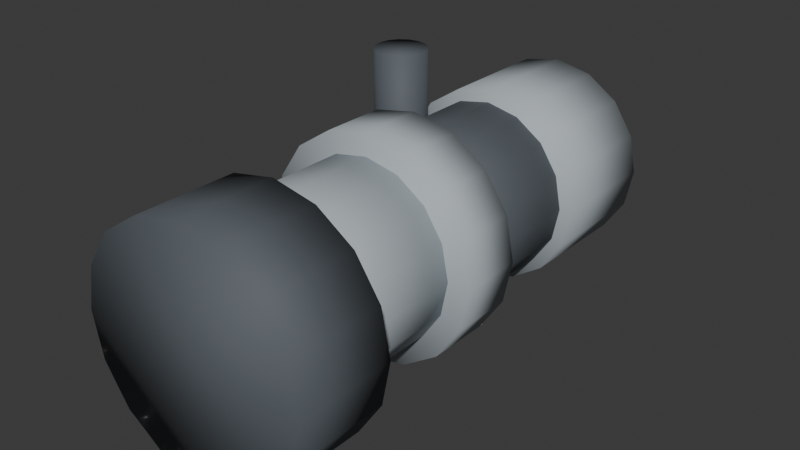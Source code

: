 # Source: Nozzle.blend  (saved by Blender 5.1.30; exported with 4.5.12 LTS)
import bpy
from mathutils import Matrix  # noqa: F401  (used for matrix-valued properties, if any)

bpy.ops.wm.read_factory_settings(use_empty=True)
scene = bpy.context.scene
scene.name = 'Scene'

# ---- collections
col_collection = bpy.data.collections.new('Collection'); scene.collection.children.link(col_collection)

# ---- materials (node trees are filled in below, after node groups)
mat_fr_metal = bpy.data.materials.new('FR_Metal')
mat_fr_metal.diffuse_color = (0.43, 0.48, 0.51, 1.0)
mat_fr_charcoal = bpy.data.materials.new('FR_Charcoal')
mat_fr_charcoal.diffuse_color = (0.09, 0.105, 0.12, 1.0)

# ---- material node trees
mat_fr_metal.use_nodes = True; mat_fr_metal.node_tree.nodes.clear()
_N = mat_fr_metal.node_tree.nodes; _L = mat_fr_metal.node_tree.links
n0 = _N.new('ShaderNodeBsdfPrincipled'); n0.name = '原則化 BSDF'; n0.location = (-200, 100)
n0.inputs[0].default_value = (0.43, 0.48, 0.51, 1.0)
n0.inputs[1].default_value = 0.05
n0.inputs[2].default_value = 0.72
n1 = _N.new('ShaderNodeOutputMaterial'); n1.name = '材質輸出'; n1.location = (200, 100)
_L.new(n0.outputs[0], n1.inputs[0])
n1.is_active_output = True
mat_fr_charcoal.use_nodes = True; mat_fr_charcoal.node_tree.nodes.clear()
_N = mat_fr_charcoal.node_tree.nodes; _L = mat_fr_charcoal.node_tree.links
n0 = _N.new('ShaderNodeBsdfPrincipled'); n0.name = '原則化 BSDF'; n0.location = (-200, 100)
n0.inputs[0].default_value = (0.09, 0.105, 0.12, 1.0)
n0.inputs[2].default_value = 0.72
n1 = _N.new('ShaderNodeOutputMaterial'); n1.name = '材質輸出'; n1.location = (200, 100)
_L.new(n0.outputs[0], n1.inputs[0])
n1.is_active_output = True

# ---- world
world_world = bpy.data.worlds.new('World'); scene.world = world_world
world_world.use_nodes = True; world_world.node_tree.nodes.clear()
_N = world_world.node_tree.nodes; _L = world_world.node_tree.links
n0 = _N.new('ShaderNodeOutputWorld'); n0.name = 'World Output'; n0.location = (200, 100)
n1 = _N.new('ShaderNodeBackground'); n1.name = 'Background'; n1.location = (-200, 100)
n1.inputs[0].default_value = (0.05088, 0.05088, 0.05088, 1.0)
_L.new(n1.outputs[0], n0.inputs[0])
n0.is_active_output = True
world_world.color = (0.05088, 0.05088, 0.05088)
world_world.sun_shadow_jitter_overblur = 0.0

# ---- meshes
me_003 = bpy.data.meshes.new('圓柱體.003')
me_003.from_pydata([(0.0, 0.069, -0.0425), (0.0, 0.069, 0.0425), (0.02641, 0.06375, -0.0425), (0.02641, 0.06375, 0.0425), (0.04879, 0.04879, -0.0425), (0.04879, 0.04879, 0.0425), (0.06375, 0.02641, -0.0425), (0.06375, 0.02641, 0.0425), (0.069, 0.0, -0.0425), (0.069, 0.0, 0.0425), (0.06375, -0.02641, -0.0425), (0.06375, -0.02641, 0.0425), (0.04879, -0.04879, -0.0425), (0.04879, -0.04879, 0.0425), (0.02641, -0.06375, -0.0425), (0.02641, -0.06375, 0.0425), (0.0, -0.069, -0.0425), (0.0, -0.069, 0.0425), (-0.02641, -0.06375, -0.0425), (-0.02641, -0.06375, 0.0425), (-0.04879, -0.04879, -0.0425), (-0.04879, -0.04879, 0.0425), (-0.06375, -0.02641, -0.0425), (-0.06375, -0.02641, 0.0425), (-0.069, 0.0, -0.0425), (-0.069, 0.0, 0.0425), (-0.06375, 0.02641, -0.0425), (-0.06375, 0.02641, 0.0425), (-0.04879, 0.04879, -0.0425), (-0.04879, 0.04879, 0.0425), (-0.02641, 0.06375, -0.0425), (-0.02641, 0.06375, 0.0425)], [], [(0, 1, 3, 2), (2, 3, 5, 4), (4, 5, 7, 6), (6, 7, 9, 8), (8, 9, 11, 10), (10, 11, 13, 12), (12, 13, 15, 14), (14, 15, 17, 16), (16, 17, 19, 18), (18, 19, 21, 20), (20, 21, 23, 22), (22, 23, 25, 24), (24, 25, 27, 26), (26, 27, 29, 28), (3, 1, 31, 29, 27, 25, 23, 21, 19, 17, 15, 13, 11, 9, 7, 5), (28, 29, 31, 30), (30, 31, 1, 0), (0, 2, 4, 6, 8, 10, 12, 14, 16, 18, 20, 22, 24, 26, 28, 30)])
me_003.polygons.foreach_set('use_smooth', [True] * 18)
_uv = me_003.uv_layers.new(name='UV貼圖')
_uv.uv.foreach_set('vector', [1.0, 0.5, 1.0, 1.0, 0.9375, 1.0, 0.9375, 0.5, 0.9375, 0.5, 0.9375, 1.0, 0.875, 1.0, 0.875, 0.5, 0.875, 0.5, 0.875, 1.0, 0.8125, 1.0, 0.8125, 0.5, 0.8125, 0.5, 0.8125, 1.0, 0.75, 1.0, 0.75, 0.5, 0.75, 0.5, 0.75, 1.0, 0.6875, 1.0, 0.6875, 0.5, 0.6875, 0.5, 0.6875, 1.0, 0.625, 1.0, 0.625, 0.5, 0.625, 0.5, 0.625, 1.0, 0.5625, 1.0, 0.5625, 0.5, 0.5625, 0.5, 0.5625, 1.0, 0.5, 1.0, 0.5, 0.5, 0.5, 0.5, 0.5, 1.0, 0.4375, 1.0, 0.4375, 0.5, 0.4375, 0.5, 0.4375, 1.0, 0.375, 1.0, 0.375, 0.5, 0.375, 0.5, 0.375, 1.0, 0.3125, 1.0, 0.3125, 0.5, 0.3125, 0.5, 0.3125, 1.0, 0.25, 1.0, 0.25, 0.5, 0.25, 0.5, 0.25, 1.0, 0.1875, 1.0, 0.1875, 0.5, 0.1875, 0.5, 0.1875, 1.0, 0.125, 1.0, 0.125, 0.5, 0.3418, 0.4717, 0.25, 0.49, 0.1582, 0.4717, 0.08029, 0.4197, 0.02827, 0.3418, 0.01, 0.25, 0.02827, 0.1582, 0.08029, 0.08029, 0.1582, 0.02827, 0.25, 0.01, 0.3418, 0.02827, 0.4197, 0.08029, 0.4717, 0.1582, 0.49, 0.25, 0.4717, 0.3418, 0.4197, 0.4197, 0.125, 0.5, 0.125, 1.0, 0.0625, 1.0, 0.0625, 0.5, 0.0625, 0.5, 0.0625, 1.0, 0.0, 1.0, 0.0, 0.5, 0.75, 0.49, 0.8418, 0.4717, 0.9197, 0.4197, 0.9717, 0.3418, 0.99, 0.25, 0.9717, 0.1582, 0.9197, 0.08029, 0.8418, 0.02827, 0.75, 0.01, 0.6582, 0.02827, 0.5803, 0.08029, 0.5283, 0.1582, 0.51, 0.25, 0.5283, 0.3418, 0.5803, 0.4197, 0.6582, 0.4717])
me_003.materials.append(mat_fr_metal)
me_003.update()
me_004 = bpy.data.meshes.new('圓柱體.004')
me_004.from_pydata([(0.0, 0.061, -0.06), (0.0, 0.061, 0.06), (0.02334, 0.05636, -0.06), (0.02334, 0.05636, 0.06), (0.04313, 0.04313, -0.06), (0.04313, 0.04313, 0.06), (0.05636, 0.02334, -0.06), (0.05636, 0.02334, 0.06), (0.061, 0.0, -0.06), (0.061, 0.0, 0.06), (0.05636, -0.02334, -0.06), (0.05636, -0.02334, 0.06), (0.04313, -0.04313, -0.06), (0.04313, -0.04313, 0.06), (0.02334, -0.05636, -0.06), (0.02334, -0.05636, 0.06), (0.0, -0.061, -0.06), (0.0, -0.061, 0.06), (-0.02334, -0.05636, -0.06), (-0.02334, -0.05636, 0.06), (-0.04313, -0.04313, -0.06), (-0.04313, -0.04313, 0.06), (-0.05636, -0.02334, -0.06), (-0.05636, -0.02334, 0.06), (-0.061, 0.0, -0.06), (-0.061, 0.0, 0.06), (-0.05636, 0.02334, -0.06), (-0.05636, 0.02334, 0.06), (-0.04313, 0.04313, -0.06), (-0.04313, 0.04313, 0.06), (-0.02334, 0.05636, -0.06), (-0.02334, 0.05636, 0.06)], [], [(0, 1, 3, 2), (2, 3, 5, 4), (4, 5, 7, 6), (6, 7, 9, 8), (8, 9, 11, 10), (10, 11, 13, 12), (12, 13, 15, 14), (14, 15, 17, 16), (16, 17, 19, 18), (18, 19, 21, 20), (20, 21, 23, 22), (22, 23, 25, 24), (24, 25, 27, 26), (26, 27, 29, 28), (3, 1, 31, 29, 27, 25, 23, 21, 19, 17, 15, 13, 11, 9, 7, 5), (28, 29, 31, 30), (30, 31, 1, 0), (0, 2, 4, 6, 8, 10, 12, 14, 16, 18, 20, 22, 24, 26, 28, 30)])
me_004.polygons.foreach_set('use_smooth', [True] * 18)
_uv = me_004.uv_layers.new(name='UV貼圖')
_uv.uv.foreach_set('vector', [1.0, 0.5, 1.0, 1.0, 0.9375, 1.0, 0.9375, 0.5, 0.9375, 0.5, 0.9375, 1.0, 0.875, 1.0, 0.875, 0.5, 0.875, 0.5, 0.875, 1.0, 0.8125, 1.0, 0.8125, 0.5, 0.8125, 0.5, 0.8125, 1.0, 0.75, 1.0, 0.75, 0.5, 0.75, 0.5, 0.75, 1.0, 0.6875, 1.0, 0.6875, 0.5, 0.6875, 0.5, 0.6875, 1.0, 0.625, 1.0, 0.625, 0.5, 0.625, 0.5, 0.625, 1.0, 0.5625, 1.0, 0.5625, 0.5, 0.5625, 0.5, 0.5625, 1.0, 0.5, 1.0, 0.5, 0.5, 0.5, 0.5, 0.5, 1.0, 0.4375, 1.0, 0.4375, 0.5, 0.4375, 0.5, 0.4375, 1.0, 0.375, 1.0, 0.375, 0.5, 0.375, 0.5, 0.375, 1.0, 0.3125, 1.0, 0.3125, 0.5, 0.3125, 0.5, 0.3125, 1.0, 0.25, 1.0, 0.25, 0.5, 0.25, 0.5, 0.25, 1.0, 0.1875, 1.0, 0.1875, 0.5, 0.1875, 0.5, 0.1875, 1.0, 0.125, 1.0, 0.125, 0.5, 0.3418, 0.4717, 0.25, 0.49, 0.1582, 0.4717, 0.08029, 0.4197, 0.02827, 0.3418, 0.01, 0.25, 0.02827, 0.1582, 0.08029, 0.08029, 0.1582, 0.02827, 0.25, 0.01, 0.3418, 0.02827, 0.4197, 0.08029, 0.4717, 0.1582, 0.49, 0.25, 0.4717, 0.3418, 0.4197, 0.4197, 0.125, 0.5, 0.125, 1.0, 0.0625, 1.0, 0.0625, 0.5, 0.0625, 0.5, 0.0625, 1.0, 0.0, 1.0, 0.0, 0.5, 0.75, 0.49, 0.8418, 0.4717, 0.9197, 0.4197, 0.9717, 0.3418, 0.99, 0.25, 0.9717, 0.1582, 0.9197, 0.08029, 0.8418, 0.02827, 0.75, 0.01, 0.6582, 0.02827, 0.5803, 0.08029, 0.5283, 0.1582, 0.51, 0.25, 0.5283, 0.3418, 0.5803, 0.4197, 0.6582, 0.4717])
me_004.materials.append(mat_fr_charcoal)
me_004.update()
me_005 = bpy.data.meshes.new('圓柱體.005')
me_005.from_pydata([(0.0, 0.078, -0.0225), (0.0, 0.078, 0.0225), (0.02985, 0.07206, -0.0225), (0.02985, 0.07206, 0.0225), (0.05515, 0.05515, -0.0225), (0.05515, 0.05515, 0.0225), (0.07206, 0.02985, -0.0225), (0.07206, 0.02985, 0.0225), (0.078, 0.0, -0.0225), (0.078, 0.0, 0.0225), (0.07206, -0.02985, -0.0225), (0.07206, -0.02985, 0.0225), (0.05515, -0.05515, -0.0225), (0.05515, -0.05515, 0.0225), (0.02985, -0.07206, -0.0225), (0.02985, -0.07206, 0.0225), (0.0, -0.078, -0.0225), (0.0, -0.078, 0.0225), (-0.02985, -0.07206, -0.0225), (-0.02985, -0.07206, 0.0225), (-0.05515, -0.05515, -0.0225), (-0.05515, -0.05515, 0.0225), (-0.07206, -0.02985, -0.0225), (-0.07206, -0.02985, 0.0225), (-0.078, 0.0, -0.0225), (-0.078, 0.0, 0.0225), (-0.07206, 0.02985, -0.0225), (-0.07206, 0.02985, 0.0225), (-0.05515, 0.05515, -0.0225), (-0.05515, 0.05515, 0.0225), (-0.02985, 0.07206, -0.0225), (-0.02985, 0.07206, 0.0225)], [], [(0, 1, 3, 2), (2, 3, 5, 4), (4, 5, 7, 6), (6, 7, 9, 8), (8, 9, 11, 10), (10, 11, 13, 12), (12, 13, 15, 14), (14, 15, 17, 16), (16, 17, 19, 18), (18, 19, 21, 20), (20, 21, 23, 22), (22, 23, 25, 24), (24, 25, 27, 26), (26, 27, 29, 28), (3, 1, 31, 29, 27, 25, 23, 21, 19, 17, 15, 13, 11, 9, 7, 5), (28, 29, 31, 30), (30, 31, 1, 0), (0, 2, 4, 6, 8, 10, 12, 14, 16, 18, 20, 22, 24, 26, 28, 30)])
me_005.polygons.foreach_set('use_smooth', [True] * 18)
_uv = me_005.uv_layers.new(name='UV貼圖')
_uv.uv.foreach_set('vector', [1.0, 0.5, 1.0, 1.0, 0.9375, 1.0, 0.9375, 0.5, 0.9375, 0.5, 0.9375, 1.0, 0.875, 1.0, 0.875, 0.5, 0.875, 0.5, 0.875, 1.0, 0.8125, 1.0, 0.8125, 0.5, 0.8125, 0.5, 0.8125, 1.0, 0.75, 1.0, 0.75, 0.5, 0.75, 0.5, 0.75, 1.0, 0.6875, 1.0, 0.6875, 0.5, 0.6875, 0.5, 0.6875, 1.0, 0.625, 1.0, 0.625, 0.5, 0.625, 0.5, 0.625, 1.0, 0.5625, 1.0, 0.5625, 0.5, 0.5625, 0.5, 0.5625, 1.0, 0.5, 1.0, 0.5, 0.5, 0.5, 0.5, 0.5, 1.0, 0.4375, 1.0, 0.4375, 0.5, 0.4375, 0.5, 0.4375, 1.0, 0.375, 1.0, 0.375, 0.5, 0.375, 0.5, 0.375, 1.0, 0.3125, 1.0, 0.3125, 0.5, 0.3125, 0.5, 0.3125, 1.0, 0.25, 1.0, 0.25, 0.5, 0.25, 0.5, 0.25, 1.0, 0.1875, 1.0, 0.1875, 0.5, 0.1875, 0.5, 0.1875, 1.0, 0.125, 1.0, 0.125, 0.5, 0.3418, 0.4717, 0.25, 0.49, 0.1582, 0.4717, 0.08029, 0.4197, 0.02827, 0.3418, 0.01, 0.25, 0.02827, 0.1582, 0.08029, 0.08029, 0.1582, 0.02827, 0.25, 0.01, 0.3418, 0.02827, 0.4197, 0.08029, 0.4717, 0.1582, 0.49, 0.25, 0.4717, 0.3418, 0.4197, 0.4197, 0.125, 0.5, 0.125, 1.0, 0.0625, 1.0, 0.0625, 0.5, 0.0625, 0.5, 0.0625, 1.0, 0.0, 1.0, 0.0, 0.5, 0.75, 0.49, 0.8418, 0.4717, 0.9197, 0.4197, 0.9717, 0.3418, 0.99, 0.25, 0.9717, 0.1582, 0.9197, 0.08029, 0.8418, 0.02827, 0.75, 0.01, 0.6582, 0.02827, 0.5803, 0.08029, 0.5283, 0.1582, 0.51, 0.25, 0.5283, 0.3418, 0.5803, 0.4197, 0.6582, 0.4717])
me_005.materials.append(mat_fr_metal)
me_005.update()
me_006 = bpy.data.meshes.new('圓柱體.006')
me_006.from_pydata([(0.0, 0.063, -0.055), (0.0, 0.063, 0.055), (0.02411, 0.0582, -0.055), (0.02411, 0.0582, 0.055), (0.04455, 0.04455, -0.055), (0.04455, 0.04455, 0.055), (0.0582, 0.02411, -0.055), (0.0582, 0.02411, 0.055), (0.063, 0.0, -0.055), (0.063, 0.0, 0.055), (0.0582, -0.02411, -0.055), (0.0582, -0.02411, 0.055), (0.04455, -0.04455, -0.055), (0.04455, -0.04455, 0.055), (0.02411, -0.0582, -0.055), (0.02411, -0.0582, 0.055), (0.0, -0.063, -0.055), (0.0, -0.063, 0.055), (-0.02411, -0.0582, -0.055), (-0.02411, -0.0582, 0.055), (-0.04455, -0.04455, -0.055), (-0.04455, -0.04455, 0.055), (-0.0582, -0.02411, -0.055), (-0.0582, -0.02411, 0.055), (-0.063, 0.0, -0.055), (-0.063, 0.0, 0.055), (-0.0582, 0.02411, -0.055), (-0.0582, 0.02411, 0.055), (-0.04455, 0.04455, -0.055), (-0.04455, 0.04455, 0.055), (-0.02411, 0.0582, -0.055), (-0.02411, 0.0582, 0.055)], [], [(0, 1, 3, 2), (2, 3, 5, 4), (4, 5, 7, 6), (6, 7, 9, 8), (8, 9, 11, 10), (10, 11, 13, 12), (12, 13, 15, 14), (14, 15, 17, 16), (16, 17, 19, 18), (18, 19, 21, 20), (20, 21, 23, 22), (22, 23, 25, 24), (24, 25, 27, 26), (26, 27, 29, 28), (3, 1, 31, 29, 27, 25, 23, 21, 19, 17, 15, 13, 11, 9, 7, 5), (28, 29, 31, 30), (30, 31, 1, 0), (0, 2, 4, 6, 8, 10, 12, 14, 16, 18, 20, 22, 24, 26, 28, 30)])
me_006.polygons.foreach_set('use_smooth', [True] * 18)
_uv = me_006.uv_layers.new(name='UV貼圖')
_uv.uv.foreach_set('vector', [1.0, 0.5, 1.0, 1.0, 0.9375, 1.0, 0.9375, 0.5, 0.9375, 0.5, 0.9375, 1.0, 0.875, 1.0, 0.875, 0.5, 0.875, 0.5, 0.875, 1.0, 0.8125, 1.0, 0.8125, 0.5, 0.8125, 0.5, 0.8125, 1.0, 0.75, 1.0, 0.75, 0.5, 0.75, 0.5, 0.75, 1.0, 0.6875, 1.0, 0.6875, 0.5, 0.6875, 0.5, 0.6875, 1.0, 0.625, 1.0, 0.625, 0.5, 0.625, 0.5, 0.625, 1.0, 0.5625, 1.0, 0.5625, 0.5, 0.5625, 0.5, 0.5625, 1.0, 0.5, 1.0, 0.5, 0.5, 0.5, 0.5, 0.5, 1.0, 0.4375, 1.0, 0.4375, 0.5, 0.4375, 0.5, 0.4375, 1.0, 0.375, 1.0, 0.375, 0.5, 0.375, 0.5, 0.375, 1.0, 0.3125, 1.0, 0.3125, 0.5, 0.3125, 0.5, 0.3125, 1.0, 0.25, 1.0, 0.25, 0.5, 0.25, 0.5, 0.25, 1.0, 0.1875, 1.0, 0.1875, 0.5, 0.1875, 0.5, 0.1875, 1.0, 0.125, 1.0, 0.125, 0.5, 0.3418, 0.4717, 0.25, 0.49, 0.1582, 0.4717, 0.08029, 0.4197, 0.02827, 0.3418, 0.01, 0.25, 0.02827, 0.1582, 0.08029, 0.08029, 0.1582, 0.02827, 0.25, 0.01, 0.3418, 0.02827, 0.4197, 0.08029, 0.4717, 0.1582, 0.49, 0.25, 0.4717, 0.3418, 0.4197, 0.4197, 0.125, 0.5, 0.125, 1.0, 0.0625, 1.0, 0.0625, 0.5, 0.0625, 0.5, 0.0625, 1.0, 0.0, 1.0, 0.0, 0.5, 0.75, 0.49, 0.8418, 0.4717, 0.9197, 0.4197, 0.9717, 0.3418, 0.99, 0.25, 0.9717, 0.1582, 0.9197, 0.08029, 0.8418, 0.02827, 0.75, 0.01, 0.6582, 0.02827, 0.5803, 0.08029, 0.5283, 0.1582, 0.51, 0.25, 0.5283, 0.3418, 0.5803, 0.4197, 0.6582, 0.4717])
me_006.materials.append(mat_fr_metal)
me_006.update()
me_007 = bpy.data.meshes.new('圓柱體.007')
me_007.from_pydata([(0.0, 0.083, -0.035), (0.0, 0.083, 0.035), (0.03176, 0.07668, -0.035), (0.03176, 0.07668, 0.035), (0.05869, 0.05869, -0.035), (0.05869, 0.05869, 0.035), (0.07668, 0.03176, -0.035), (0.07668, 0.03176, 0.035), (0.083, 0.0, -0.035), (0.083, 0.0, 0.035), (0.07668, -0.03176, -0.035), (0.07668, -0.03176, 0.035), (0.05869, -0.05869, -0.035), (0.05869, -0.05869, 0.035), (0.03176, -0.07668, -0.035), (0.03176, -0.07668, 0.035), (0.0, -0.083, -0.035), (0.0, -0.083, 0.035), (-0.03176, -0.07668, -0.035), (-0.03176, -0.07668, 0.035), (-0.05869, -0.05869, -0.035), (-0.05869, -0.05869, 0.035), (-0.07668, -0.03176, -0.035), (-0.07668, -0.03176, 0.035), (-0.083, 0.0, -0.035), (-0.083, 0.0, 0.035), (-0.07668, 0.03176, -0.035), (-0.07668, 0.03176, 0.035), (-0.05869, 0.05869, -0.035), (-0.05869, 0.05869, 0.035), (-0.03176, 0.07668, -0.035), (-0.03176, 0.07668, 0.035)], [], [(0, 1, 3, 2), (2, 3, 5, 4), (4, 5, 7, 6), (6, 7, 9, 8), (8, 9, 11, 10), (10, 11, 13, 12), (12, 13, 15, 14), (14, 15, 17, 16), (16, 17, 19, 18), (18, 19, 21, 20), (20, 21, 23, 22), (22, 23, 25, 24), (24, 25, 27, 26), (26, 27, 29, 28), (3, 1, 31, 29, 27, 25, 23, 21, 19, 17, 15, 13, 11, 9, 7, 5), (28, 29, 31, 30), (30, 31, 1, 0), (0, 2, 4, 6, 8, 10, 12, 14, 16, 18, 20, 22, 24, 26, 28, 30)])
me_007.polygons.foreach_set('use_smooth', [True] * 18)
_uv = me_007.uv_layers.new(name='UV貼圖')
_uv.uv.foreach_set('vector', [1.0, 0.5, 1.0, 1.0, 0.9375, 1.0, 0.9375, 0.5, 0.9375, 0.5, 0.9375, 1.0, 0.875, 1.0, 0.875, 0.5, 0.875, 0.5, 0.875, 1.0, 0.8125, 1.0, 0.8125, 0.5, 0.8125, 0.5, 0.8125, 1.0, 0.75, 1.0, 0.75, 0.5, 0.75, 0.5, 0.75, 1.0, 0.6875, 1.0, 0.6875, 0.5, 0.6875, 0.5, 0.6875, 1.0, 0.625, 1.0, 0.625, 0.5, 0.625, 0.5, 0.625, 1.0, 0.5625, 1.0, 0.5625, 0.5, 0.5625, 0.5, 0.5625, 1.0, 0.5, 1.0, 0.5, 0.5, 0.5, 0.5, 0.5, 1.0, 0.4375, 1.0, 0.4375, 0.5, 0.4375, 0.5, 0.4375, 1.0, 0.375, 1.0, 0.375, 0.5, 0.375, 0.5, 0.375, 1.0, 0.3125, 1.0, 0.3125, 0.5, 0.3125, 0.5, 0.3125, 1.0, 0.25, 1.0, 0.25, 0.5, 0.25, 0.5, 0.25, 1.0, 0.1875, 1.0, 0.1875, 0.5, 0.1875, 0.5, 0.1875, 1.0, 0.125, 1.0, 0.125, 0.5, 0.3418, 0.4717, 0.25, 0.49, 0.1582, 0.4717, 0.08029, 0.4197, 0.02827, 0.3418, 0.01, 0.25, 0.02827, 0.1582, 0.08029, 0.08029, 0.1582, 0.02827, 0.25, 0.01, 0.3418, 0.02827, 0.4197, 0.08029, 0.4717, 0.1582, 0.49, 0.25, 0.4717, 0.3418, 0.4197, 0.4197, 0.125, 0.5, 0.125, 1.0, 0.0625, 1.0, 0.0625, 0.5, 0.0625, 0.5, 0.0625, 1.0, 0.0, 1.0, 0.0, 0.5, 0.75, 0.49, 0.8418, 0.4717, 0.9197, 0.4197, 0.9717, 0.3418, 0.99, 0.25, 0.9717, 0.1582, 0.9197, 0.08029, 0.8418, 0.02827, 0.75, 0.01, 0.6582, 0.02827, 0.5803, 0.08029, 0.5283, 0.1582, 0.51, 0.25, 0.5283, 0.3418, 0.5803, 0.4197, 0.6582, 0.4717])
me_007.materials.append(mat_fr_charcoal)
me_007.update()
me_008 = bpy.data.meshes.new('圓柱體.008')
me_008.from_pydata([(0.0, 0.018, -0.0575), (0.0, 0.018, 0.0575), (0.006888, 0.01663, -0.0575), (0.006888, 0.01663, 0.0575), (0.01273, 0.01273, -0.0575), (0.01273, 0.01273, 0.0575), (0.01663, 0.006888, -0.0575), (0.01663, 0.006888, 0.0575), (0.018, 0.0, -0.0575), (0.018, 0.0, 0.0575), (0.01663, -0.006888, -0.0575), (0.01663, -0.006888, 0.0575), (0.01273, -0.01273, -0.0575), (0.01273, -0.01273, 0.0575), (0.006888, -0.01663, -0.0575), (0.006888, -0.01663, 0.0575), (0.0, -0.018, -0.0575), (0.0, -0.018, 0.0575), (-0.006888, -0.01663, -0.0575), (-0.006888, -0.01663, 0.0575), (-0.01273, -0.01273, -0.0575), (-0.01273, -0.01273, 0.0575), (-0.01663, -0.006888, -0.0575), (-0.01663, -0.006888, 0.0575), (-0.018, 0.0, -0.0575), (-0.018, 0.0, 0.0575), (-0.01663, 0.006888, -0.0575), (-0.01663, 0.006888, 0.0575), (-0.01273, 0.01273, -0.0575), (-0.01273, 0.01273, 0.0575), (-0.006888, 0.01663, -0.0575), (-0.006888, 0.01663, 0.0575)], [], [(0, 1, 3, 2), (2, 3, 5, 4), (4, 5, 7, 6), (6, 7, 9, 8), (8, 9, 11, 10), (10, 11, 13, 12), (12, 13, 15, 14), (14, 15, 17, 16), (16, 17, 19, 18), (18, 19, 21, 20), (20, 21, 23, 22), (22, 23, 25, 24), (24, 25, 27, 26), (26, 27, 29, 28), (3, 1, 31, 29, 27, 25, 23, 21, 19, 17, 15, 13, 11, 9, 7, 5), (28, 29, 31, 30), (30, 31, 1, 0), (0, 2, 4, 6, 8, 10, 12, 14, 16, 18, 20, 22, 24, 26, 28, 30)])
me_008.polygons.foreach_set('use_smooth', [True] * 18)
_uv = me_008.uv_layers.new(name='UV貼圖')
_uv.uv.foreach_set('vector', [1.0, 0.5, 1.0, 1.0, 0.9375, 1.0, 0.9375, 0.5, 0.9375, 0.5, 0.9375, 1.0, 0.875, 1.0, 0.875, 0.5, 0.875, 0.5, 0.875, 1.0, 0.8125, 1.0, 0.8125, 0.5, 0.8125, 0.5, 0.8125, 1.0, 0.75, 1.0, 0.75, 0.5, 0.75, 0.5, 0.75, 1.0, 0.6875, 1.0, 0.6875, 0.5, 0.6875, 0.5, 0.6875, 1.0, 0.625, 1.0, 0.625, 0.5, 0.625, 0.5, 0.625, 1.0, 0.5625, 1.0, 0.5625, 0.5, 0.5625, 0.5, 0.5625, 1.0, 0.5, 1.0, 0.5, 0.5, 0.5, 0.5, 0.5, 1.0, 0.4375, 1.0, 0.4375, 0.5, 0.4375, 0.5, 0.4375, 1.0, 0.375, 1.0, 0.375, 0.5, 0.375, 0.5, 0.375, 1.0, 0.3125, 1.0, 0.3125, 0.5, 0.3125, 0.5, 0.3125, 1.0, 0.25, 1.0, 0.25, 0.5, 0.25, 0.5, 0.25, 1.0, 0.1875, 1.0, 0.1875, 0.5, 0.1875, 0.5, 0.1875, 1.0, 0.125, 1.0, 0.125, 0.5, 0.3418, 0.4717, 0.25, 0.49, 0.1582, 0.4717, 0.08029, 0.4197, 0.02827, 0.3418, 0.01, 0.25, 0.02827, 0.1582, 0.08029, 0.08029, 0.1582, 0.02827, 0.25, 0.01, 0.3418, 0.02827, 0.4197, 0.08029, 0.4717, 0.1582, 0.49, 0.25, 0.4717, 0.3418, 0.4197, 0.4197, 0.125, 0.5, 0.125, 1.0, 0.0625, 1.0, 0.0625, 0.5, 0.0625, 0.5, 0.0625, 1.0, 0.0, 1.0, 0.0, 0.5, 0.75, 0.49, 0.8418, 0.4717, 0.9197, 0.4197, 0.9717, 0.3418, 0.99, 0.25, 0.9717, 0.1582, 0.9197, 0.08029, 0.8418, 0.02827, 0.75, 0.01, 0.6582, 0.02827, 0.5803, 0.08029, 0.5283, 0.1582, 0.51, 0.25, 0.5283, 0.3418, 0.5803, 0.4197, 0.6582, 0.4717])
me_008.materials.append(mat_fr_charcoal)
me_008.update()
me_009 = bpy.data.meshes.new('圓柱體.009')
me_009.from_pydata([(0.0, 0.012, -0.03631), (0.0, 0.012, 0.03631), (0.004592, 0.01109, -0.03631), (0.004592, 0.01109, 0.03631), (0.008485, 0.008485, -0.03631), (0.008485, 0.008485, 0.03631), (0.01109, 0.004592, -0.03631), (0.01109, 0.004592, 0.03631), (0.012, 0.0, -0.03631), (0.012, 0.0, 0.03631), (0.01109, -0.004592, -0.03631), (0.01109, -0.004592, 0.03631), (0.008485, -0.008485, -0.03631), (0.008485, -0.008485, 0.03631), (0.004592, -0.01109, -0.03631), (0.004592, -0.01109, 0.03631), (0.0, -0.012, -0.03631), (0.0, -0.012, 0.03631), (-0.004592, -0.01109, -0.03631), (-0.004592, -0.01109, 0.03631), (-0.008485, -0.008485, -0.03631), (-0.008485, -0.008485, 0.03631), (-0.01109, -0.004592, -0.03631), (-0.01109, -0.004592, 0.03631), (-0.012, 0.0, -0.03631), (-0.012, 0.0, 0.03631), (-0.01109, 0.004592, -0.03631), (-0.01109, 0.004592, 0.03631), (-0.008485, 0.008485, -0.03631), (-0.008485, 0.008485, 0.03631), (-0.004592, 0.01109, -0.03631), (-0.004592, 0.01109, 0.03631)], [], [(0, 1, 3, 2), (2, 3, 5, 4), (4, 5, 7, 6), (6, 7, 9, 8), (8, 9, 11, 10), (10, 11, 13, 12), (12, 13, 15, 14), (14, 15, 17, 16), (16, 17, 19, 18), (18, 19, 21, 20), (20, 21, 23, 22), (22, 23, 25, 24), (24, 25, 27, 26), (26, 27, 29, 28), (3, 1, 31, 29, 27, 25, 23, 21, 19, 17, 15, 13, 11, 9, 7, 5), (28, 29, 31, 30), (30, 31, 1, 0), (0, 2, 4, 6, 8, 10, 12, 14, 16, 18, 20, 22, 24, 26, 28, 30)])
me_009.polygons.foreach_set('use_smooth', [True] * 18)
_uv = me_009.uv_layers.new(name='UV貼圖')
_uv.uv.foreach_set('vector', [1.0, 0.5, 1.0, 1.0, 0.9375, 1.0, 0.9375, 0.5, 0.9375, 0.5, 0.9375, 1.0, 0.875, 1.0, 0.875, 0.5, 0.875, 0.5, 0.875, 1.0, 0.8125, 1.0, 0.8125, 0.5, 0.8125, 0.5, 0.8125, 1.0, 0.75, 1.0, 0.75, 0.5, 0.75, 0.5, 0.75, 1.0, 0.6875, 1.0, 0.6875, 0.5, 0.6875, 0.5, 0.6875, 1.0, 0.625, 1.0, 0.625, 0.5, 0.625, 0.5, 0.625, 1.0, 0.5625, 1.0, 0.5625, 0.5, 0.5625, 0.5, 0.5625, 1.0, 0.5, 1.0, 0.5, 0.5, 0.5, 0.5, 0.5, 1.0, 0.4375, 1.0, 0.4375, 0.5, 0.4375, 0.5, 0.4375, 1.0, 0.375, 1.0, 0.375, 0.5, 0.375, 0.5, 0.375, 1.0, 0.3125, 1.0, 0.3125, 0.5, 0.3125, 0.5, 0.3125, 1.0, 0.25, 1.0, 0.25, 0.5, 0.25, 0.5, 0.25, 1.0, 0.1875, 1.0, 0.1875, 0.5, 0.1875, 0.5, 0.1875, 1.0, 0.125, 1.0, 0.125, 0.5, 0.3418, 0.4717, 0.25, 0.49, 0.1582, 0.4717, 0.08029, 0.4197, 0.02827, 0.3418, 0.01, 0.25, 0.02827, 0.1582, 0.08029, 0.08029, 0.1582, 0.02827, 0.25, 0.01, 0.3418, 0.02827, 0.4197, 0.08029, 0.4717, 0.1582, 0.49, 0.25, 0.4717, 0.3418, 0.4197, 0.4197, 0.125, 0.5, 0.125, 1.0, 0.0625, 1.0, 0.0625, 0.5, 0.0625, 0.5, 0.0625, 1.0, 0.0, 1.0, 0.0, 0.5, 0.75, 0.49, 0.8418, 0.4717, 0.9197, 0.4197, 0.9717, 0.3418, 0.99, 0.25, 0.9717, 0.1582, 0.9197, 0.08029, 0.8418, 0.02827, 0.75, 0.01, 0.6582, 0.02827, 0.5803, 0.08029, 0.5283, 0.1582, 0.51, 0.25, 0.5283, 0.3418, 0.5803, 0.4197, 0.6582, 0.4717])
me_009.materials.append(mat_fr_metal)
me_009.update()

# ---- objects
ob_nozzle_gripsocket = bpy.data.objects.new('Nozzle_GripSocket', me_003)
ob_nozzle_grip = bpy.data.objects.new('Nozzle_Grip', me_004)
ob_nozzle_metalring = bpy.data.objects.new('Nozzle_MetalRing', me_005)
ob_nozzle_barrel = bpy.data.objects.new('Nozzle_Barrel', me_006)
ob_nozzle_tip = bpy.data.objects.new('Nozzle_Tip', me_007)
ob_nozzle_handle = bpy.data.objects.new('Nozzle_Handle', me_008)
ob_nozzle_trigger = bpy.data.objects.new('Nozzle_Trigger', me_009)
ob_griporigin = bpy.data.objects.new('GripOrigin', None)
ob_nozzle = bpy.data.objects.new('Nozzle', None)

# ---- transforms, parenting, visibility, modifiers, constraints
ob_nozzle_gripsocket.parent = ob_nozzle
ob_nozzle_gripsocket.location = (0.0, -0.038, 0.09)
ob_nozzle_gripsocket.rotation_euler = (1.571, -0.0, 0.0)
ob_nozzle_grip.parent = ob_nozzle
ob_nozzle_grip.location = (0.0, -0.115, 0.09)
ob_nozzle_grip.rotation_euler = (1.571, -0.0, 0.0)
ob_nozzle_metalring.parent = ob_nozzle
ob_nozzle_metalring.location = (0.0, -0.182, 0.09)
ob_nozzle_metalring.rotation_euler = (1.571, -0.0, 0.0)
ob_nozzle_barrel.parent = ob_nozzle
ob_nozzle_barrel.location = (0.0, -0.245, 0.09)
ob_nozzle_barrel.rotation_euler = (1.571, -0.0, 0.0)
ob_nozzle_tip.parent = ob_nozzle
ob_nozzle_tip.location = (0.0, -0.315, 0.083)
ob_nozzle_tip.rotation_euler = (1.571, -0.0, 0.0)
ob_nozzle_handle.parent = ob_nozzle
ob_nozzle_handle.location = (-0.043, -0.12, 0.1325)
ob_nozzle_handle.rotation_mode = 'QUATERNION'
ob_nozzle_handle.rotation_quaternion = (1.0, 0.0, 0.0, 0.0)
ob_nozzle_trigger.parent = ob_nozzle
ob_nozzle_trigger.location = (-0.025, -0.1825, 0.0465)
ob_nozzle_trigger.rotation_mode = 'QUATERNION'
ob_nozzle_trigger.rotation_quaternion = (1.0, 0.0, 0.0, 0.0)
ob_griporigin.location = (0.0, 0.0, 0.0)
ob_nozzle.location = (0.0, 0.0, 0.0)

# ---- collection membership
col_collection.objects.link(ob_nozzle_gripsocket)
col_collection.objects.link(ob_nozzle_grip)
col_collection.objects.link(ob_nozzle_metalring)
col_collection.objects.link(ob_nozzle_barrel)
col_collection.objects.link(ob_nozzle_tip)
col_collection.objects.link(ob_nozzle_handle)
col_collection.objects.link(ob_nozzle_trigger)
col_collection.objects.link(ob_griporigin)
col_collection.objects.link(ob_nozzle)

# ---- scene / render settings (as saved in the file)
scene.frame_start = 1; scene.frame_end = 250; scene.frame_set(1)
scene.render.engine = 'BLENDER_EEVEE_NEXT'
scene.render.bake_bias = 0.0
scene.render.bake_samples = 0
scene.cycles.sampling_pattern = 'TABULATED_SOBOL'
scene.eevee.use_volume_custom_range = False
bpy.context.view_layer.update()

# ---- added for rendering (the .blend has no active camera and no usable light): camera, sun
cam_auto = bpy.data.cameras.new('AutoCamera')
cam_auto.lens = 50.0
cam_auto.sensor_width = 36.0
cam_auto.clip_end = 1000.0
ob_auto_camera = bpy.data.objects.new('AutoCamera', cam_auto)
scene.collection.objects.link(ob_auto_camera)
ob_auto_camera.location = (0.40258, -0.655846, 0.417064)
ob_auto_camera.rotation_euler = (1.09748, -7.21219e-08, 0.694738)
scene.camera = ob_auto_camera
light_auto_sun = bpy.data.lights.new('AutoSun', 'SUN')
light_auto_sun.energy = 3.0
light_auto_sun.angle = 0.0523599
ob_auto_sun = bpy.data.objects.new('AutoSun', light_auto_sun)
scene.collection.objects.link(ob_auto_sun)
ob_auto_sun.rotation_euler = (0.872665, 0.174533, 0.523599)
bpy.context.view_layer.update()
